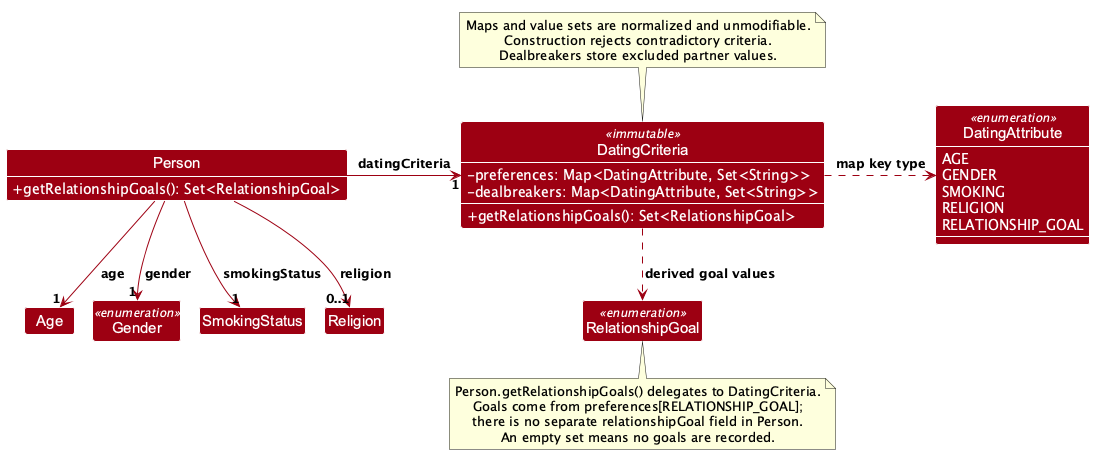

The diagram above was rendered by PlantUML. Its source (embedded in the PNG):
@startuml
!pragma layout smetana
!include style.puml
skinparam arrowColor MODEL_COLOR
skinparam classBackgroundColor MODEL_COLOR
skinparam classAttributeFontColor #FFFFFF
skinparam classAttributeIconSize 0
skinparam nodesep 35
skinparam ranksep 40

class Person {
    +getRelationshipGoals(): Set<RelationshipGoal>
}
class Age
class Gender <<enumeration>>
class SmokingStatus
class Religion
class DatingCriteria <<immutable>> {
    -preferences: Map<DatingAttribute, Set<String>>
    -dealbreakers: Map<DatingAttribute, Set<String>>
    +getRelationshipGoals(): Set<RelationshipGoal>
}
enum DatingAttribute <<enumeration>> {
    AGE
    GENDER
    SMOKING
    RELIGION
    RELATIONSHIP_GOAL
}
class RelationshipGoal <<enumeration>>

show Person methods
show DatingCriteria members
show DatingAttribute members

Person -down-> "1" Age : age
Person -down-> "1" Gender : gender
Person -down-> "1" SmokingStatus : smokingStatus
Person -down-> "0..1" Religion : religion
Person -right-> "1" DatingCriteria : datingCriteria
DatingCriteria .right.> DatingAttribute : map key type
DatingCriteria .down.> RelationshipGoal : derived goal values

note top of DatingCriteria
Maps and value sets are normalized and unmodifiable.
Construction rejects contradictory criteria.
Dealbreakers store excluded partner values.
end note

note bottom of RelationshipGoal
Person.getRelationshipGoals() delegates to DatingCriteria.
Goals come from preferences[RELATIONSHIP_GOAL];
there is no separate relationshipGoal field in Person.
An empty set means no goals are recorded.
end note

Age -[hidden]right-> Gender
Gender -[hidden]right-> SmokingStatus
SmokingStatus -[hidden]right-> Religion
@enduml